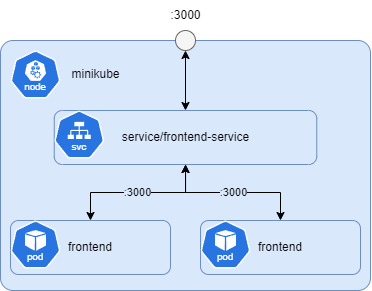

The diagram above was exported from draw.io. Its source (the exported page's mxGraphModel, read from the mxfile embedded in the PNG):
<mxGraphModel dx="778" dy="460" grid="1" gridSize="10" guides="1" tooltips="1" connect="1" arrows="1" fold="1" page="1" pageScale="1" pageWidth="1169" pageHeight="827" math="0" shadow="0">
  <root>
    <mxCell id="0" />
    <mxCell id="1" parent="0" />
    <mxCell id="MHGplfqkId8OQbxxlSns-11" value="" style="rounded=1;whiteSpace=wrap;html=1;fillColor=#dae8fc;strokeColor=#6c8ebf;align=center;arcSize=5;" parent="1" vertex="1">
      <mxGeometry x="270" y="110" width="370" height="250" as="geometry" />
    </mxCell>
    <mxCell id="MHGplfqkId8OQbxxlSns-3" value="frontend" style="rounded=1;whiteSpace=wrap;html=1;fillColor=#dae8fc;strokeColor=#6c8ebf;" parent="1" vertex="1">
      <mxGeometry x="280" y="290" width="160" height="54" as="geometry" />
    </mxCell>
    <mxCell id="MHGplfqkId8OQbxxlSns-1" value="" style="aspect=fixed;sketch=0;html=1;dashed=0;whitespace=wrap;verticalLabelPosition=bottom;verticalAlign=top;fillColor=#2875E2;strokeColor=#ffffff;points=[[0.005,0.63,0],[0.1,0.2,0],[0.9,0.2,0],[0.5,0,0],[0.995,0.63,0],[0.72,0.99,0],[0.5,1,0],[0.28,0.99,0]];shape=mxgraph.kubernetes.icon2;kubernetesLabel=1;prIcon=pod" parent="1" vertex="1">
      <mxGeometry x="280" y="290" width="50" height="48" as="geometry" />
    </mxCell>
    <mxCell id="MHGplfqkId8OQbxxlSns-4" value="" style="aspect=fixed;sketch=0;html=1;dashed=0;whitespace=wrap;verticalLabelPosition=bottom;verticalAlign=top;fillColor=#2875E2;strokeColor=#ffffff;points=[[0.005,0.63,0],[0.1,0.2,0],[0.9,0.2,0],[0.5,0,0],[0.995,0.63,0],[0.72,0.99,0],[0.5,1,0],[0.28,0.99,0]];shape=mxgraph.kubernetes.icon2;kubernetesLabel=1;prIcon=node" parent="1" vertex="1">
      <mxGeometry x="280" y="120" width="50" height="48" as="geometry" />
    </mxCell>
    <mxCell id="MHGplfqkId8OQbxxlSns-15" style="edgeStyle=orthogonalEdgeStyle;rounded=0;orthogonalLoop=1;jettySize=auto;html=1;exitX=0.5;exitY=1;exitDx=0;exitDy=0;entryX=0.5;entryY=0;entryDx=0;entryDy=0;startArrow=classic;startFill=1;" parent="1" source="MHGplfqkId8OQbxxlSns-13" target="MHGplfqkId8OQbxxlSns-9" edge="1">
      <mxGeometry relative="1" as="geometry" />
    </mxCell>
    <mxCell id="MHGplfqkId8OQbxxlSns-9" value="service/frontend-service" style="rounded=1;whiteSpace=wrap;html=1;fillColor=#dae8fc;strokeColor=#6c8ebf;" parent="1" vertex="1">
      <mxGeometry x="323.75" y="180" width="262.5" height="54" as="geometry" />
    </mxCell>
    <mxCell id="MHGplfqkId8OQbxxlSns-8" value="" style="aspect=fixed;sketch=0;html=1;dashed=0;whitespace=wrap;verticalLabelPosition=bottom;verticalAlign=top;fillColor=#2875E2;strokeColor=#ffffff;points=[[0.005,0.63,0],[0.1,0.2,0],[0.9,0.2,0],[0.5,0,0],[0.995,0.63,0],[0.72,0.99,0],[0.5,1,0],[0.28,0.99,0]];shape=mxgraph.kubernetes.icon2;kubernetesLabel=1;prIcon=svc" parent="1" vertex="1">
      <mxGeometry x="323.75" y="180" width="50" height="48" as="geometry" />
    </mxCell>
    <mxCell id="MHGplfqkId8OQbxxlSns-12" value="minikube" style="text;html=1;align=center;verticalAlign=middle;resizable=0;points=[];autosize=1;strokeColor=none;fillColor=none;" parent="1" vertex="1">
      <mxGeometry x="330" y="129" width="70" height="30" as="geometry" />
    </mxCell>
    <mxCell id="MHGplfqkId8OQbxxlSns-13" value="" style="ellipse;whiteSpace=wrap;html=1;fillColor=#f5f5f5;fontColor=#333333;strokeColor=#666666;" parent="1" vertex="1">
      <mxGeometry x="445" y="100" width="20" height="20" as="geometry" />
    </mxCell>
    <mxCell id="MHGplfqkId8OQbxxlSns-16" value=":3000" style="text;html=1;align=center;verticalAlign=middle;resizable=0;points=[];autosize=1;strokeColor=none;fillColor=none;" parent="1" vertex="1">
      <mxGeometry x="430" y="70" width="50" height="30" as="geometry" />
    </mxCell>
    <mxCell id="MHGplfqkId8OQbxxlSns-19" value=":3000" style="edgeStyle=orthogonalEdgeStyle;rounded=0;orthogonalLoop=1;jettySize=auto;html=1;startArrow=classic;startFill=1;labelBackgroundColor=#DAE8FC;" parent="1" source="MHGplfqkId8OQbxxlSns-9" target="MHGplfqkId8OQbxxlSns-3" edge="1">
      <mxGeometry relative="1" as="geometry">
        <mxPoint x="465" y="130" as="sourcePoint" />
        <mxPoint x="465" y="240" as="targetPoint" />
      </mxGeometry>
    </mxCell>
    <mxCell id="pThRWt3koinonxsP6FJL-1" value="frontend" style="rounded=1;whiteSpace=wrap;html=1;fillColor=#dae8fc;strokeColor=#6c8ebf;" vertex="1" parent="1">
      <mxGeometry x="470" y="290" width="160" height="54" as="geometry" />
    </mxCell>
    <mxCell id="pThRWt3koinonxsP6FJL-2" value="" style="aspect=fixed;sketch=0;html=1;dashed=0;whitespace=wrap;verticalLabelPosition=bottom;verticalAlign=top;fillColor=#2875E2;strokeColor=#ffffff;points=[[0.005,0.63,0],[0.1,0.2,0],[0.9,0.2,0],[0.5,0,0],[0.995,0.63,0],[0.72,0.99,0],[0.5,1,0],[0.28,0.99,0]];shape=mxgraph.kubernetes.icon2;kubernetesLabel=1;prIcon=pod" vertex="1" parent="1">
      <mxGeometry x="470" y="290" width="50" height="48" as="geometry" />
    </mxCell>
    <mxCell id="pThRWt3koinonxsP6FJL-3" value=":3000" style="edgeStyle=orthogonalEdgeStyle;rounded=0;orthogonalLoop=1;jettySize=auto;html=1;startArrow=classic;startFill=1;labelBackgroundColor=#DAE8FC;" edge="1" parent="1" source="MHGplfqkId8OQbxxlSns-9" target="pThRWt3koinonxsP6FJL-1">
      <mxGeometry relative="1" as="geometry">
        <mxPoint x="465" y="244" as="sourcePoint" />
        <mxPoint x="365" y="300" as="targetPoint" />
      </mxGeometry>
    </mxCell>
  </root>
</mxGraphModel>